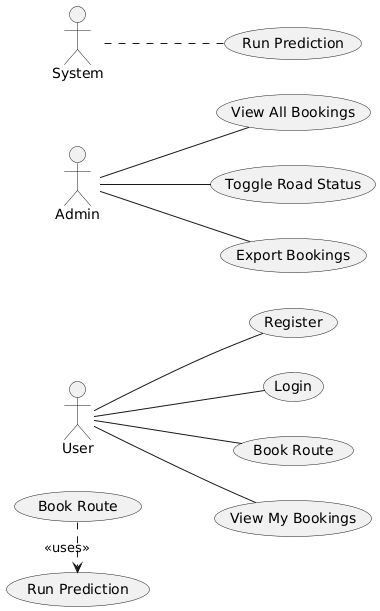

The diagram above was rendered by PlantUML. Its source (embedded in the PNG):
@startuml
left to right direction
actor User
actor Admin
actor System as ML

User -- (Register)
User -- (Login)
User -- (Book Route)
User -- (View My Bookings)

Admin -- (View All Bookings)
Admin -- (Toggle Road Status)
Admin -- (Export Bookings)

( Book Route ) .> ( Run Prediction ) : <<uses>>
ML .. (Run Prediction)
@enduml